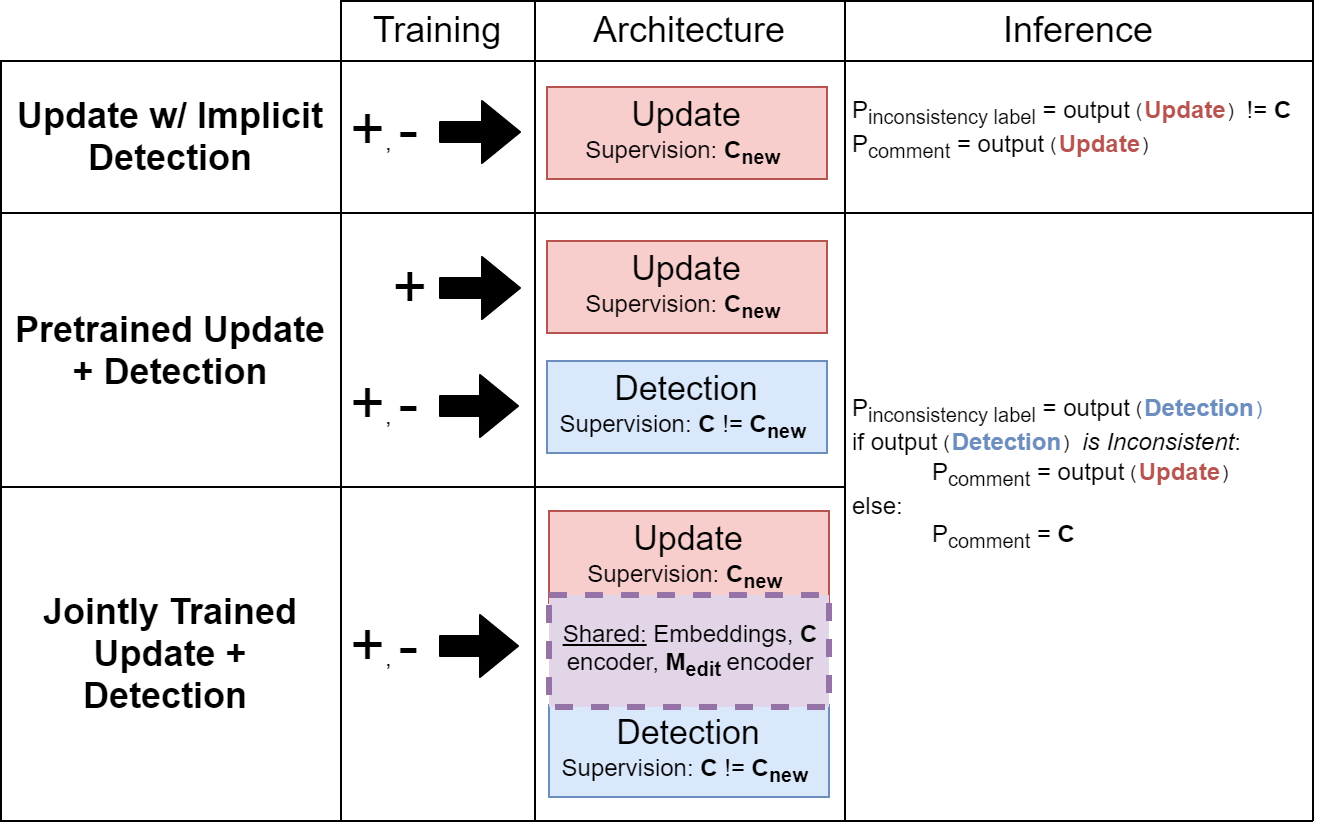

The diagram above was exported from draw.io. Its source (the exported page's mxGraphModel, read from the mxfile embedded in the PNG):
<mxGraphModel dx="2692" dy="1717" grid="1" gridSize="10" guides="1" tooltips="1" connect="1" arrows="1" fold="1" page="1" pageScale="1" pageWidth="827" pageHeight="1169" math="0" shadow="0">
  <root>
    <mxCell id="0" />
    <mxCell id="1" parent="0" />
    <mxCell id="2" value="&lt;font style=&quot;font-size: 17px&quot;&gt;Detection&lt;/font&gt;&lt;br&gt;Supervision: &lt;b&gt;C &lt;/b&gt;!=&lt;b&gt; C&lt;sub&gt;new&lt;/sub&gt;&amp;nbsp;&lt;/b&gt;" style="rounded=0;whiteSpace=wrap;html=1;align=center;fillColor=#dae8fc;strokeColor=#6c8ebf;" vertex="1" parent="1">
      <mxGeometry x="-910" y="1940" width="140" height="46" as="geometry" />
    </mxCell>
    <mxCell id="3" value="&lt;font style=&quot;font-size: 17px&quot;&gt;Update&lt;/font&gt;&lt;br&gt;Supervision: &lt;b&gt;C&lt;sub&gt;new&lt;/sub&gt;&amp;nbsp;&lt;/b&gt;" style="rounded=0;whiteSpace=wrap;html=1;align=center;fillColor=#f8cecc;strokeColor=#b85450;" vertex="1" parent="1">
      <mxGeometry x="-910" y="1803" width="140" height="46" as="geometry" />
    </mxCell>
    <mxCell id="4" value="&lt;font style=&quot;font-size: 17px&quot;&gt;Update&lt;/font&gt;&lt;br&gt;Supervision: &lt;b&gt;C&lt;sub&gt;new&lt;/sub&gt;&amp;nbsp;&lt;/b&gt;" style="rounded=0;whiteSpace=wrap;html=1;align=center;fillColor=#f8cecc;strokeColor=#b85450;" vertex="1" parent="1">
      <mxGeometry x="-910" y="1880" width="140" height="46" as="geometry" />
    </mxCell>
    <mxCell id="5" value="" style="shape=flexArrow;endArrow=classic;html=1;fillColor=#000000;" edge="1" parent="1">
      <mxGeometry width="50" height="50" relative="1" as="geometry">
        <mxPoint x="-964" y="1962.5" as="sourcePoint" />
        <mxPoint x="-924" y="1962.5" as="targetPoint" />
      </mxGeometry>
    </mxCell>
    <mxCell id="6" value="" style="shape=flexArrow;endArrow=classic;html=1;fillColor=#000000;" edge="1" parent="1">
      <mxGeometry width="50" height="50" relative="1" as="geometry">
        <mxPoint x="-964" y="1903.5" as="sourcePoint" />
        <mxPoint x="-923" y="1903.5" as="targetPoint" />
      </mxGeometry>
    </mxCell>
    <mxCell id="7" value="" style="shape=flexArrow;endArrow=classic;html=1;fillColor=#000000;" edge="1" parent="1">
      <mxGeometry width="50" height="50" relative="1" as="geometry">
        <mxPoint x="-964" y="2082.5" as="sourcePoint" />
        <mxPoint x="-924" y="2082.5" as="targetPoint" />
      </mxGeometry>
    </mxCell>
    <mxCell id="8" value="" style="group;strokeWidth=5;" vertex="1" connectable="0" parent="1">
      <mxGeometry x="-909" y="2015" width="140" height="143" as="geometry" />
    </mxCell>
    <mxCell id="9" value="&lt;font style=&quot;font-size: 17px&quot;&gt;Detection&lt;/font&gt;&lt;br&gt;Supervision: &lt;b&gt;C &lt;/b&gt;!=&lt;b&gt; C&lt;sub&gt;new&lt;/sub&gt;&amp;nbsp;&lt;/b&gt;" style="rounded=0;whiteSpace=wrap;html=1;align=center;fillColor=#dae8fc;strokeColor=#6c8ebf;" vertex="1" parent="8">
      <mxGeometry y="97" width="140" height="46" as="geometry" />
    </mxCell>
    <mxCell id="10" value="&lt;font style=&quot;font-size: 17px&quot;&gt;Update&lt;/font&gt;&lt;br&gt;Supervision: &lt;b&gt;C&lt;sub&gt;new&lt;/sub&gt;&amp;nbsp;&lt;/b&gt;" style="rounded=0;whiteSpace=wrap;html=1;align=center;fillColor=#f8cecc;strokeColor=#b85450;" vertex="1" parent="8">
      <mxGeometry width="140" height="46" as="geometry" />
    </mxCell>
    <mxCell id="11" value="&lt;div style=&quot;text-align: center&quot;&gt;&lt;u&gt;Shared:&lt;/u&gt; Embeddings, &lt;b&gt;C&lt;/b&gt; encoder, &lt;b&gt;M&lt;sub&gt;edit &lt;/sub&gt;&lt;/b&gt;encoder&lt;/div&gt;" style="rounded=0;whiteSpace=wrap;html=1;align=left;fillColor=#e1d5e7;dashed=1;strokeWidth=3;strokeColor=#9673a6;" vertex="1" parent="8">
      <mxGeometry y="42" width="140" height="56" as="geometry" />
    </mxCell>
    <mxCell id="12" value="" style="endArrow=none;html=1;fillColor=#000000;entryX=0.388;entryY=1.05;entryDx=0;entryDy=0;entryPerimeter=0;" edge="1" parent="8">
      <mxGeometry width="50" height="50" relative="1" as="geometry">
        <mxPoint x="-7" y="155" as="sourcePoint" />
        <mxPoint x="-7" y="-225" as="targetPoint" />
      </mxGeometry>
    </mxCell>
    <mxCell id="13" value="P&lt;sub&gt;inconsistency label&lt;/sub&gt;&amp;nbsp;=&amp;nbsp;output&lt;font face=&quot;Courier New&quot;&gt;(&lt;/font&gt;&lt;font color=&quot;#6c8ebf&quot;&gt;&lt;b&gt;Detection&lt;/b&gt;&lt;font face=&quot;Courier New&quot;&gt;)&lt;/font&gt;&lt;/font&gt;&lt;br&gt;if output&lt;font face=&quot;Courier New&quot;&gt;(&lt;/font&gt;&lt;font color=&quot;#6c8ebf&quot;&gt;&lt;b&gt;Detection&lt;/b&gt;&lt;/font&gt;&lt;font face=&quot;Courier New&quot;&gt;)&lt;/font&gt;&lt;i&gt;&lt;font color=&quot;#6c8ebf&quot;&gt; &lt;/font&gt;is Inconsistent&lt;/i&gt;:&lt;br&gt;&lt;blockquote style=&quot;margin: 0 0 0 40px ; border: none ; padding: 0px&quot;&gt;P&lt;sub&gt;comment&lt;/sub&gt; = output&lt;font face=&quot;Courier New&quot;&gt;(&lt;/font&gt;&lt;font color=&quot;#b85450&quot;&gt;&lt;b&gt;Update&lt;/b&gt;&lt;/font&gt;&lt;font face=&quot;Courier New&quot;&gt;)&lt;/font&gt;&lt;/blockquote&gt;&lt;div&gt;&lt;span&gt;else:&lt;/span&gt;&lt;/div&gt;&lt;blockquote style=&quot;margin: 0 0 0 40px ; border: none ; padding: 0px&quot;&gt;P&lt;sub&gt;comment&lt;/sub&gt;&lt;b&gt;&amp;nbsp;&lt;/b&gt;= &lt;b&gt;C&lt;/b&gt;&lt;/blockquote&gt;" style="text;html=1;fillColor=none;align=left;verticalAlign=middle;whiteSpace=wrap;rounded=0;strokeWidth=2;" vertex="1" parent="1">
      <mxGeometry x="-759" y="1949" width="235" height="94" as="geometry" />
    </mxCell>
    <mxCell id="14" value="" style="shape=flexArrow;endArrow=classic;html=1;fillColor=#000000;" edge="1" parent="1">
      <mxGeometry width="50" height="50" relative="1" as="geometry">
        <mxPoint x="-964" y="1825.5" as="sourcePoint" />
        <mxPoint x="-923" y="1825.5" as="targetPoint" />
      </mxGeometry>
    </mxCell>
    <mxCell id="15" value="&lt;font style=&quot;font-size: 30px&quot;&gt;+&lt;/font&gt;, &lt;span style=&quot;font-size: 30px&quot;&gt;-&lt;/span&gt;" style="text;html=1;strokeColor=none;fillColor=none;align=left;verticalAlign=middle;whiteSpace=wrap;rounded=0;" vertex="1" parent="1">
      <mxGeometry x="-1010" y="1799" width="40" height="50" as="geometry" />
    </mxCell>
    <mxCell id="16" value="P&lt;sub&gt;inconsistency label&lt;/sub&gt; =&lt;font color=&quot;#b85450&quot;&gt;&amp;nbsp;&lt;/font&gt;output&lt;font face=&quot;Courier New&quot;&gt;(&lt;/font&gt;&lt;font color=&quot;#b85450&quot;&gt;&lt;b&gt;Update&lt;/b&gt;&lt;/font&gt;&lt;font face=&quot;Courier New&quot;&gt;)&lt;/font&gt;&amp;nbsp;!=&amp;nbsp;&lt;b&gt;C&lt;/b&gt;&lt;br&gt;P&lt;sub&gt;comment&lt;/sub&gt;&lt;b&gt;&amp;nbsp;&lt;/b&gt;= output&lt;font face=&quot;Courier New&quot;&gt;(&lt;/font&gt;&lt;font color=&quot;#b85450&quot;&gt;&lt;b&gt;Update&lt;/b&gt;&lt;/font&gt;&lt;font face=&quot;Courier New&quot;&gt;)&lt;/font&gt;" style="text;html=1;fillColor=none;align=left;verticalAlign=middle;whiteSpace=wrap;rounded=0;strokeWidth=2;" vertex="1" parent="1">
      <mxGeometry x="-759" y="1805.5" width="239" height="37" as="geometry" />
    </mxCell>
    <mxCell id="17" value="" style="endArrow=none;html=1;fillColor=#000000;" edge="1" parent="1">
      <mxGeometry width="50" height="50" relative="1" as="geometry">
        <mxPoint x="-1070" y="1866" as="sourcePoint" />
        <mxPoint x="-527" y="1866" as="targetPoint" />
      </mxGeometry>
    </mxCell>
    <mxCell id="18" value="" style="endArrow=none;html=1;fillColor=#000000;" edge="1" parent="1">
      <mxGeometry width="50" height="50" relative="1" as="geometry">
        <mxPoint x="-1070" y="2170" as="sourcePoint" />
        <mxPoint x="-527" y="2170" as="targetPoint" />
      </mxGeometry>
    </mxCell>
    <mxCell id="19" value="" style="endArrow=none;html=1;fillColor=#000000;" edge="1" parent="1">
      <mxGeometry width="50" height="50" relative="1" as="geometry">
        <mxPoint x="-1070" y="2003" as="sourcePoint" />
        <mxPoint x="-761" y="2003" as="targetPoint" />
      </mxGeometry>
    </mxCell>
    <mxCell id="20" value="" style="endArrow=none;html=1;fillColor=#000000;entryX=0.388;entryY=1.05;entryDx=0;entryDy=0;entryPerimeter=0;" edge="1" parent="1">
      <mxGeometry width="50" height="50" relative="1" as="geometry">
        <mxPoint x="-1013" y="2170" as="sourcePoint" />
        <mxPoint x="-1013" y="1790" as="targetPoint" />
      </mxGeometry>
    </mxCell>
    <mxCell id="21" value="" style="endArrow=none;html=1;fillColor=#000000;" edge="1" parent="1">
      <mxGeometry width="50" height="50" relative="1" as="geometry">
        <mxPoint x="-1070" y="1790" as="sourcePoint" />
        <mxPoint x="-527" y="1790" as="targetPoint" />
      </mxGeometry>
    </mxCell>
    <mxCell id="22" value="" style="endArrow=none;html=1;fillColor=#000000;entryX=0.388;entryY=1.05;entryDx=0;entryDy=0;entryPerimeter=0;" edge="1" parent="1">
      <mxGeometry width="50" height="50" relative="1" as="geometry">
        <mxPoint x="-527" y="2170" as="sourcePoint" />
        <mxPoint x="-527" y="1790" as="targetPoint" />
      </mxGeometry>
    </mxCell>
    <mxCell id="23" value="" style="endArrow=none;html=1;fillColor=#000000;entryX=0.388;entryY=1.05;entryDx=0;entryDy=0;entryPerimeter=0;" edge="1" parent="1">
      <mxGeometry width="50" height="50" relative="1" as="geometry">
        <mxPoint x="-761" y="2170" as="sourcePoint" />
        <mxPoint x="-761" y="1790" as="targetPoint" />
      </mxGeometry>
    </mxCell>
    <mxCell id="24" value="&lt;font style=&quot;font-size: 18px&quot;&gt;Inference&lt;/font&gt;" style="rounded=0;whiteSpace=wrap;html=1;strokeColor=#000000;strokeWidth=1;fillColor=none;align=center;" vertex="1" parent="1">
      <mxGeometry x="-761" y="1760" width="234" height="30" as="geometry" />
    </mxCell>
    <mxCell id="25" value="&lt;font style=&quot;font-size: 18px&quot;&gt;Training&lt;/font&gt;" style="rounded=0;whiteSpace=wrap;html=1;strokeColor=#000000;strokeWidth=1;fillColor=none;align=center;" vertex="1" parent="1">
      <mxGeometry x="-1013" y="1760" width="97" height="30" as="geometry" />
    </mxCell>
    <mxCell id="26" value="&lt;font style=&quot;font-size: 18px&quot;&gt;Architecture&lt;/font&gt;" style="rounded=0;whiteSpace=wrap;html=1;strokeColor=#000000;strokeWidth=1;fillColor=none;align=center;" vertex="1" parent="1">
      <mxGeometry x="-916" y="1760" width="155" height="30" as="geometry" />
    </mxCell>
    <mxCell id="27" value="&lt;font size=&quot;1&quot;&gt;&lt;b style=&quot;font-size: 18px&quot;&gt;Update w/ Implicit Detection&lt;/b&gt;&lt;/font&gt;" style="rounded=0;whiteSpace=wrap;html=1;" vertex="1" parent="1">
      <mxGeometry x="-1183" y="1790" width="170" height="76" as="geometry" />
    </mxCell>
    <mxCell id="28" value="&lt;font size=&quot;1&quot;&gt;&lt;b style=&quot;font-size: 18px&quot;&gt;Pretrained Update + Detection&lt;/b&gt;&lt;/font&gt;" style="rounded=0;whiteSpace=wrap;html=1;" vertex="1" parent="1">
      <mxGeometry x="-1183" y="1866" width="170" height="137" as="geometry" />
    </mxCell>
    <mxCell id="29" value="&lt;font size=&quot;1&quot;&gt;&lt;b style=&quot;font-size: 18px&quot;&gt;Jointly Trained Update + Detection&amp;nbsp;&lt;/b&gt;&lt;/font&gt;" style="rounded=0;whiteSpace=wrap;html=1;" vertex="1" parent="1">
      <mxGeometry x="-1183" y="2003" width="170" height="167" as="geometry" />
    </mxCell>
    <mxCell id="30" value="&lt;font style=&quot;font-size: 30px&quot;&gt;+&lt;/font&gt;, &lt;span style=&quot;font-size: 30px&quot;&gt;-&lt;/span&gt;" style="text;html=1;strokeColor=none;fillColor=none;align=left;verticalAlign=middle;whiteSpace=wrap;rounded=0;" vertex="1" parent="1">
      <mxGeometry x="-1010" y="1936" width="40" height="50" as="geometry" />
    </mxCell>
    <mxCell id="31" value="&lt;font style=&quot;font-size: 30px&quot;&gt;+&lt;/font&gt;, &lt;span style=&quot;font-size: 30px&quot;&gt;-&lt;/span&gt;" style="text;html=1;strokeColor=none;fillColor=none;align=left;verticalAlign=middle;whiteSpace=wrap;rounded=0;" vertex="1" parent="1">
      <mxGeometry x="-1010" y="2057" width="40" height="50" as="geometry" />
    </mxCell>
    <mxCell id="32" value="&lt;font color=&quot;#ffffff&quot;&gt;&lt;font style=&quot;font-size: 30px&quot;&gt;+&lt;/font&gt;,&lt;/font&gt;&amp;nbsp;&lt;span style=&quot;font-size: 30px&quot;&gt;+&lt;/span&gt;" style="text;html=1;strokeColor=none;fillColor=none;align=left;verticalAlign=middle;whiteSpace=wrap;rounded=0;" vertex="1" parent="1">
      <mxGeometry x="-1013" y="1878" width="40" height="50" as="geometry" />
    </mxCell>
  </root>
</mxGraphModel>